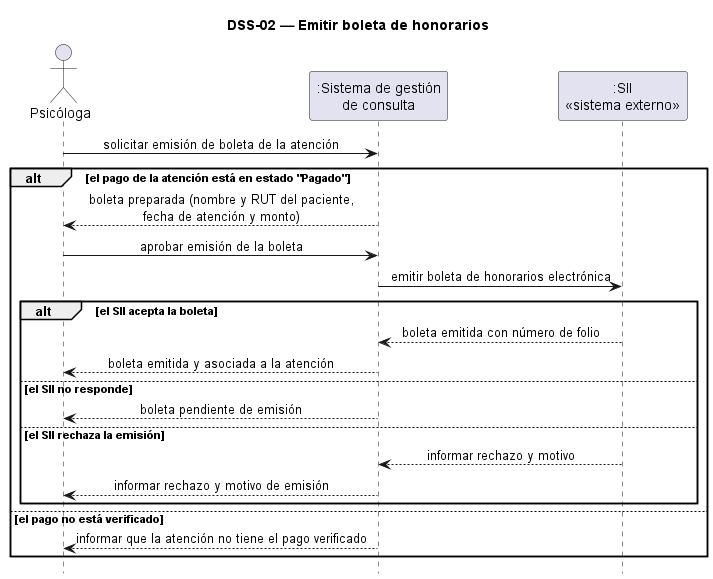

The diagram above was rendered by PlantUML. Its source (embedded in the PNG):
@startuml dss-02
' DSS-02 — Emitir boleta (CU-08 / HU-07)
skinparam shadowing false
skinparam sequenceMessageAlign center
hide footbox

title DSS-02 — Emitir boleta de honorarios

actor "Psicóloga" as PSI
participant ":Sistema de gestión\nde consulta" as SIS
participant ":SII\n<<sistema externo>>" as SII

PSI -> SIS : solicitar emisión de boleta de la atención

alt el pago de la atención está en estado "Pagado"
  SIS --> PSI : boleta preparada (nombre y RUT del paciente,\nfecha de atención y monto)
  PSI -> SIS : aprobar emisión de la boleta
  SIS -> SII : emitir boleta de honorarios electrónica

  alt el SII acepta la boleta
    SII --> SIS : boleta emitida con número de folio
    SIS --> PSI : boleta emitida y asociada a la atención
  else el SII no responde
    SIS --> PSI : boleta pendiente de emisión
  else el SII rechaza la emisión
    SII --> SIS : informar rechazo y motivo
    SIS --> PSI : informar rechazo y motivo de emisión
  end

else el pago no está verificado
  SIS --> PSI : informar que la atención no tiene el pago verificado
end

@enduml